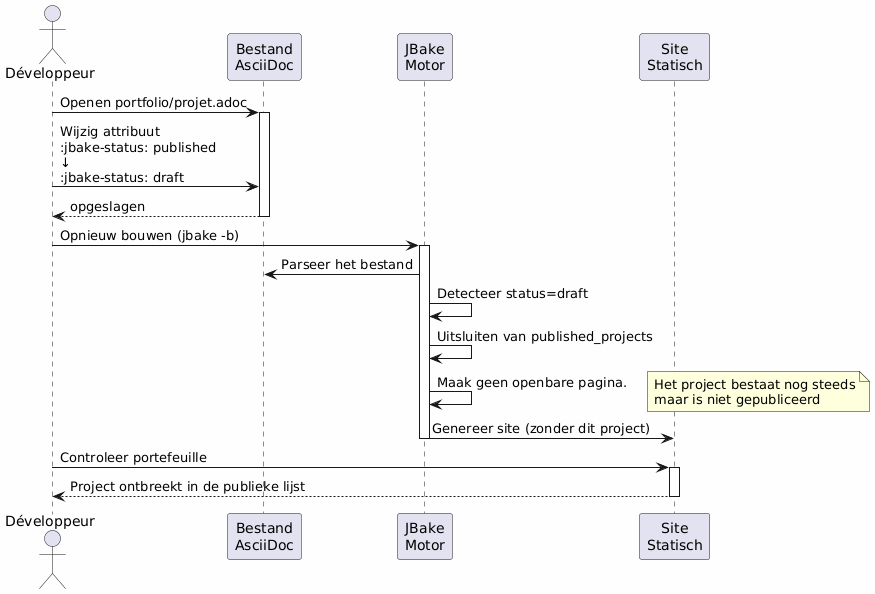

The diagram above was rendered by PlantUML. Its source (embedded in the PNG):
@startuml
skinparam backgroundColor #FEFEFE
actor Développeur as dev
participant "Bestand\nAsciiDoc" as file
participant "JBake\nMotor" as jbake
participant "Site\nStatisch" as site

dev -> file : Openen portfolio/projet.adoc
activate file

dev -> file : Wijzig attribuut\n:jbake-status: published\n↓\n:jbake-status: draft

file --> dev : opgeslagen
deactivate file

dev -> jbake : Opnieuw bouwen (jbake -b)
activate jbake
jbake -> file : Parseer het bestand
jbake -> jbake : Detecteer status=draft
jbake -> jbake : Uitsluiten van published_projects
jbake -> jbake : Maak geen openbare pagina.
note right
Het project bestaat nog steeds
maar is niet gepubliceerd
end note
jbake -> site : Genereer site (zonder dit project)
deactivate jbake

dev -> site : Controleer portefeuille
activate site
site --> dev : Project ontbreekt in de publieke lijst
deactivate site
@enduml